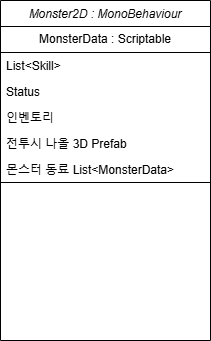

The diagram above was exported from draw.io. Its source (the exported page's mxGraphModel, read from the mxfile embedded in the PNG):
<mxGraphModel dx="729" dy="745" grid="1" gridSize="10" guides="1" tooltips="1" connect="1" arrows="1" fold="1" page="1" pageScale="1" pageWidth="827" pageHeight="1169" math="0" shadow="0">
  <root>
    <mxCell id="WIyWlLk6GJQsqaUBKTNV-0" />
    <mxCell id="WIyWlLk6GJQsqaUBKTNV-1" parent="WIyWlLk6GJQsqaUBKTNV-0" />
    <mxCell id="zkfFHV4jXpPFQw0GAbJ--0" value="Monster2D : MonoBehaviour" style="swimlane;fontStyle=2;align=center;verticalAlign=top;childLayout=stackLayout;horizontal=1;startSize=26;horizontalStack=0;resizeParent=1;resizeLast=0;collapsible=1;marginBottom=0;rounded=0;shadow=0;strokeWidth=1;" parent="WIyWlLk6GJQsqaUBKTNV-1" vertex="1">
      <mxGeometry x="30" y="30" width="210" height="340" as="geometry">
        <mxRectangle x="40" y="30" width="160" height="26" as="alternateBounds" />
      </mxGeometry>
    </mxCell>
    <mxCell id="7Wg2EaSVu3iqgxfLrKbr-2" value="MonsterData : Scriptable" style="swimlane;fontStyle=0;childLayout=stackLayout;horizontal=1;startSize=26;fillColor=none;horizontalStack=0;resizeParent=1;resizeParentMax=0;resizeLast=0;collapsible=1;marginBottom=0;whiteSpace=wrap;html=1;" vertex="1" parent="zkfFHV4jXpPFQw0GAbJ--0">
      <mxGeometry y="26" width="210" height="156" as="geometry">
        <mxRectangle y="26" width="210" height="30" as="alternateBounds" />
      </mxGeometry>
    </mxCell>
    <mxCell id="7Wg2EaSVu3iqgxfLrKbr-3" value="List&amp;lt;Skill&amp;gt;" style="text;strokeColor=none;fillColor=none;align=left;verticalAlign=top;spacingLeft=4;spacingRight=4;overflow=hidden;rotatable=0;points=[[0,0.5],[1,0.5]];portConstraint=eastwest;whiteSpace=wrap;html=1;" vertex="1" parent="7Wg2EaSVu3iqgxfLrKbr-2">
      <mxGeometry y="26" width="210" height="26" as="geometry" />
    </mxCell>
    <mxCell id="7Wg2EaSVu3iqgxfLrKbr-4" value="Status" style="text;strokeColor=none;fillColor=none;align=left;verticalAlign=top;spacingLeft=4;spacingRight=4;overflow=hidden;rotatable=0;points=[[0,0.5],[1,0.5]];portConstraint=eastwest;whiteSpace=wrap;html=1;" vertex="1" parent="7Wg2EaSVu3iqgxfLrKbr-2">
      <mxGeometry y="52" width="210" height="26" as="geometry" />
    </mxCell>
    <mxCell id="7Wg2EaSVu3iqgxfLrKbr-11" value="인벤토리" style="text;strokeColor=none;fillColor=none;align=left;verticalAlign=top;spacingLeft=4;spacingRight=4;overflow=hidden;rotatable=0;points=[[0,0.5],[1,0.5]];portConstraint=eastwest;whiteSpace=wrap;html=1;" vertex="1" parent="7Wg2EaSVu3iqgxfLrKbr-2">
      <mxGeometry y="78" width="210" height="26" as="geometry" />
    </mxCell>
    <mxCell id="7Wg2EaSVu3iqgxfLrKbr-5" value="전투시 나올 3D Prefab&lt;div&gt;&lt;br&gt;&lt;/div&gt;" style="text;strokeColor=none;fillColor=none;align=left;verticalAlign=top;spacingLeft=4;spacingRight=4;overflow=hidden;rotatable=0;points=[[0,0.5],[1,0.5]];portConstraint=eastwest;whiteSpace=wrap;html=1;" vertex="1" parent="7Wg2EaSVu3iqgxfLrKbr-2">
      <mxGeometry y="104" width="210" height="26" as="geometry" />
    </mxCell>
    <mxCell id="7Wg2EaSVu3iqgxfLrKbr-14" value="몬스터 동료 List&amp;lt;MonsterData&amp;gt;" style="text;strokeColor=none;fillColor=none;align=left;verticalAlign=top;spacingLeft=4;spacingRight=4;overflow=hidden;rotatable=0;points=[[0,0.5],[1,0.5]];portConstraint=eastwest;whiteSpace=wrap;html=1;" vertex="1" parent="7Wg2EaSVu3iqgxfLrKbr-2">
      <mxGeometry y="130" width="210" height="26" as="geometry" />
    </mxCell>
  </root>
</mxGraphModel>